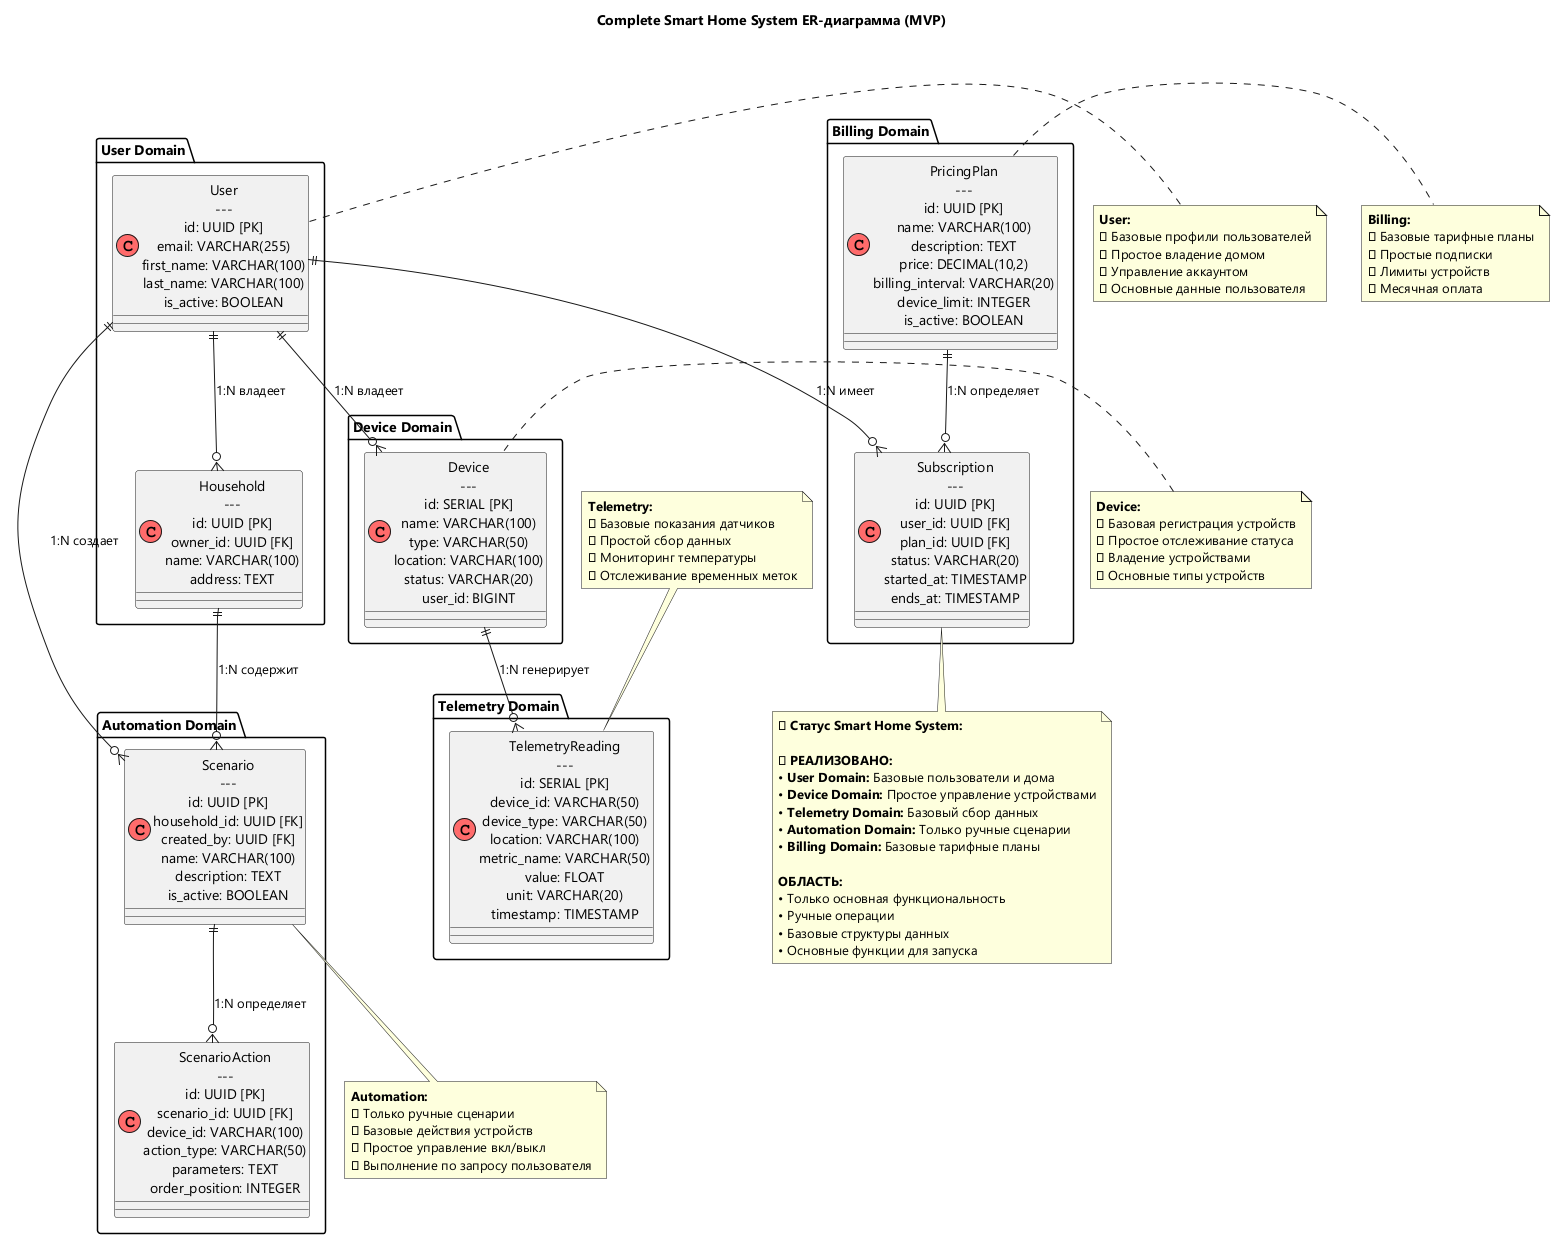

The diagram above was rendered by PlantUML. Its source (embedded in the PNG):
@startuml
!pragma charset UTF-8
skinparam defaultFontName "Segoe UI"
!define CORE_ENTITY(name,desc) class name as "desc" << (C,#FF6B6B) >>
!define SUPPORT_ENTITY(name,desc) class name as "desc" << (S,#4ECDC4) >>
!define FUTURE_ENTITY(name,desc) class name as "desc" << (F,#DDDDDD) >>

title Complete Smart Home System ER-диаграмма (MVP)

' ДОМЕН ПОЛЬЗОВАТЕЛЕЙ (MVP)
package "User Domain" {
    CORE_ENTITY(User, "User\n---\nid: UUID [PK]\nemail: VARCHAR(255)\nfirst_name: VARCHAR(100)\nlast_name: VARCHAR(100)\nis_active: BOOLEAN")
    
    CORE_ENTITY(Household, "Household\n---\nid: UUID [PK]\nowner_id: UUID [FK]\nname: VARCHAR(100)\naddress: TEXT")
}

' ДОМЕН УСТРОЙСТВ (MVP)
package "Device Domain" {
    CORE_ENTITY(Device, "Device\n---\nid: SERIAL [PK]\nname: VARCHAR(100)\ntype: VARCHAR(50)\nlocation: VARCHAR(100)\nstatus: VARCHAR(20)\nuser_id: BIGINT")
}

' ДОМЕН ТЕЛЕМЕТРИИ (MVP)
package "Telemetry Domain" {
    CORE_ENTITY(TelemetryReading, "TelemetryReading\n---\nid: SERIAL [PK]\ndevice_id: VARCHAR(50)\ndevice_type: VARCHAR(50)\nlocation: VARCHAR(100)\nmetric_name: VARCHAR(50)\nvalue: FLOAT\nunit: VARCHAR(20)\ntimestamp: TIMESTAMP")
}

' ДОМЕН АВТОМАТИЗАЦИИ (MVP)
package "Automation Domain" {
    CORE_ENTITY(Scenario, "Scenario\n---\nid: UUID [PK]\nhousehold_id: UUID [FK]\ncreated_by: UUID [FK]\nname: VARCHAR(100)\ndescription: TEXT\nis_active: BOOLEAN")
    
    CORE_ENTITY(ScenarioAction, "ScenarioAction\n---\nid: UUID [PK]\nscenario_id: UUID [FK]\ndevice_id: VARCHAR(100)\naction_type: VARCHAR(50)\nparameters: TEXT\norder_position: INTEGER")
}

' ДОМЕН БИЛЛИНГА (MVP)
package "Billing Domain" {
    CORE_ENTITY(PricingPlan, "PricingPlan\n---\nid: UUID [PK]\nname: VARCHAR(100)\ndescription: TEXT\nprice: DECIMAL(10,2)\nbilling_interval: VARCHAR(20)\ndevice_limit: INTEGER\nis_active: BOOLEAN")
    
    CORE_ENTITY(Subscription, "Subscription\n---\nid: UUID [PK]\nuser_id: UUID [FK]\nplan_id: UUID [FK]\nstatus: VARCHAR(20)\nstarted_at: TIMESTAMP\nends_at: TIMESTAMP")
}


' ОСНОВНЫЕ СВЯЗИ (MVP)
User ||--o{ Household : "1:N владеет"

User ||--o{ Device : "1:N владеет"
Device ||--o{ TelemetryReading : "1:N генерирует"

Household ||--o{ Scenario : "1:N содержит"
User ||--o{ Scenario : "1:N создает"
Scenario ||--o{ ScenarioAction : "1:N определяет"

User ||--o{ Subscription : "1:N имеет"
PricingPlan ||--o{ Subscription : "1:N определяет"


' ПРИМЕЧАНИЯ О СТАТУСЕ СИСТЕМЫ
note bottom : **🏠 Статус Smart Home System:**\n\n**✅ РЕАЛИЗОВАНО:**\n• **User Domain:** Базовые пользователи и дома\n• **Device Domain:** Простое управление устройствами\n• **Telemetry Domain:** Базовый сбор данных\n• **Automation Domain:** Только ручные сценарии\n• **Billing Domain:** Базовые тарифные планы\n\n**ОБЛАСТЬ:**\n• Только основная функциональность\n• Ручные операции\n• Базовые структуры данных\n• Основные функции для запуска

note right of User : **User:**\n✅ Базовые профили пользователей\n✅ Простое владение домом\n✅ Управление аккаунтом\n✅ Основные данные пользователя

note left of Device : **Device:**\n✅ Базовая регистрация устройств\n✅ Простое отслеживание статуса\n✅ Владение устройствами\n✅ Основные типы устройств

note top of TelemetryReading : **Telemetry:**\n✅ Базовые показания датчиков\n✅ Простой сбор данных\n✅ Мониторинг температуры\n✅ Отслеживание временных меток

note bottom of Scenario : **Automation:**\n✅ Только ручные сценарии\n✅ Базовые действия устройств\n✅ Простое управление вкл/выкл\n✅ Выполнение по запросу пользователя

note right of PricingPlan : **Billing:**\n✅ Базовые тарифные планы\n✅ Простые подписки\n✅ Лимиты устройств\n✅ Месячная оплата

@enduml